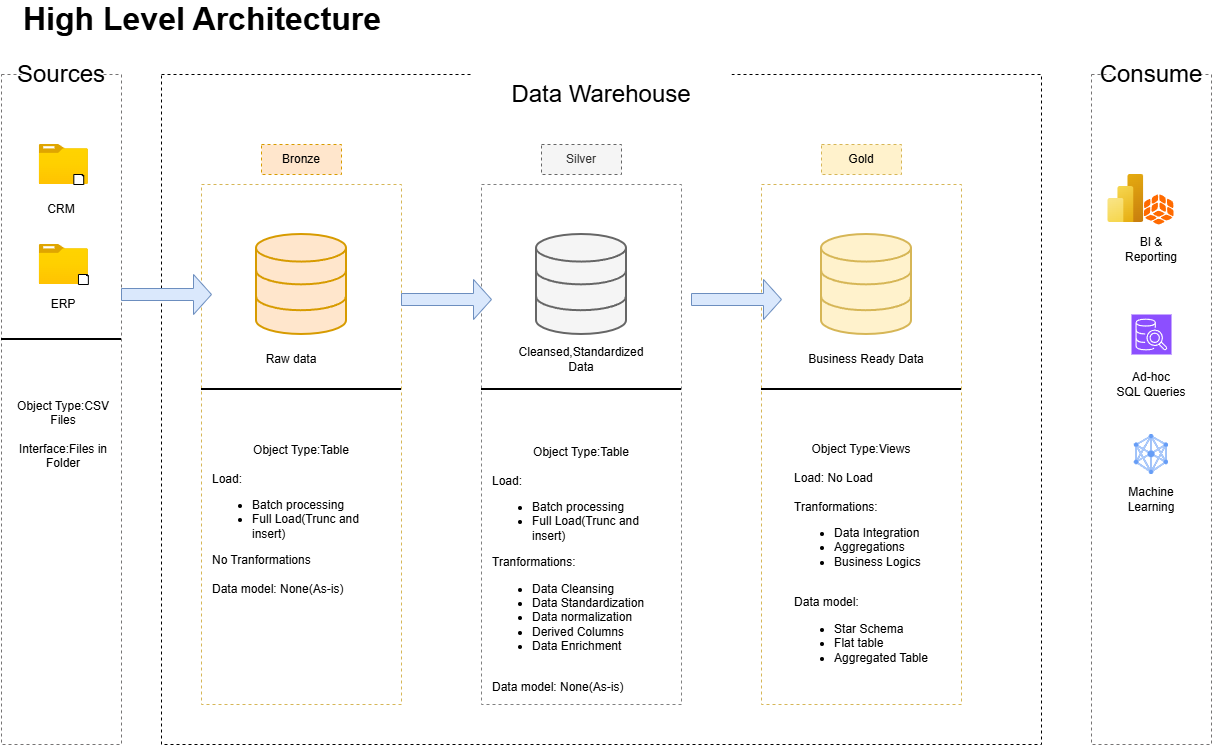

The diagram above was exported from draw.io. Its source (the exported page's mxGraphModel, read from the mxfile embedded in the PNG):
<mxGraphModel dx="823" dy="516" grid="1" gridSize="10" guides="1" tooltips="1" connect="1" arrows="1" fold="1" page="1" pageScale="1" pageWidth="1920" pageHeight="1200" math="0" shadow="0">
  <root>
    <mxCell id="0" />
    <mxCell id="1" parent="0" />
    <mxCell id="CDGjZNs0aAPwQQH5Vp21-1" parent="1" style="rounded=0;whiteSpace=wrap;html=1;fillColor=none;dashed=1;strokeColor=light-dark(#767474, #ededed);align=center;" value="" vertex="1">
      <mxGeometry height="670" width="120" x="40" y="90" as="geometry" />
    </mxCell>
    <mxCell id="CDGjZNs0aAPwQQH5Vp21-2" parent="1" style="rounded=0;whiteSpace=wrap;html=1;fontSize=24;fillColor=default;dashed=1;strokeColor=none;" value="Sources" vertex="1">
      <mxGeometry height="60" width="80" x="60" y="60" as="geometry" />
    </mxCell>
    <mxCell id="CDGjZNs0aAPwQQH5Vp21-3" parent="1" style="rounded=0;whiteSpace=wrap;html=1;strokeColor=default;dashed=1;fillColor=none;" value="" vertex="1">
      <mxGeometry height="670" width="880" x="200" y="90" as="geometry" />
    </mxCell>
    <mxCell id="CDGjZNs0aAPwQQH5Vp21-4" parent="1" style="rounded=0;whiteSpace=wrap;html=1;fontSize=24;fillColor=default;dashed=1;strokeColor=none;" value="Data Warehouse" vertex="1">
      <mxGeometry height="60" width="260" x="510" y="80" as="geometry" />
    </mxCell>
    <mxCell id="CDGjZNs0aAPwQQH5Vp21-5" parent="1" style="rounded=0;whiteSpace=wrap;html=1;fillColor=none;dashed=1;strokeColor=light-dark(#767474, #ededed);" value="" vertex="1">
      <mxGeometry height="670" width="120" x="1130" y="90" as="geometry" />
    </mxCell>
    <mxCell id="CDGjZNs0aAPwQQH5Vp21-6" parent="1" style="rounded=0;whiteSpace=wrap;html=1;fontSize=24;fillColor=default;dashed=1;strokeColor=none;" value="Consume" vertex="1">
      <mxGeometry height="60" width="80" x="1150" y="60" as="geometry" />
    </mxCell>
    <mxCell id="CDGjZNs0aAPwQQH5Vp21-14" parent="1" style="rounded=0;whiteSpace=wrap;html=1;fontSize=12;fillColor=#ffe6cc;dashed=1;strokeColor=#d79b00;" value="Bronze" vertex="1">
      <mxGeometry height="30" width="80" x="300" y="160" as="geometry" />
    </mxCell>
    <mxCell id="CDGjZNs0aAPwQQH5Vp21-15" parent="1" style="rounded=0;whiteSpace=wrap;html=1;fillColor=none;dashed=1;strokeColor=#d6b656;" value="" vertex="1">
      <mxGeometry height="520" width="200" x="240" y="200" as="geometry" />
    </mxCell>
    <mxCell id="CDGjZNs0aAPwQQH5Vp21-16" parent="1" style="rounded=0;whiteSpace=wrap;html=1;fillColor=none;dashed=1;strokeColor=light-dark(#808080,#EDEDED);" value="" vertex="1">
      <mxGeometry height="520" width="200" x="520" y="200" as="geometry" />
    </mxCell>
    <mxCell id="CDGjZNs0aAPwQQH5Vp21-17" parent="1" style="rounded=0;whiteSpace=wrap;html=1;fillColor=none;dashed=1;strokeColor=#d6b656;" value="" vertex="1">
      <mxGeometry height="520" width="200" x="800" y="200" as="geometry" />
    </mxCell>
    <mxCell id="CDGjZNs0aAPwQQH5Vp21-19" parent="1" style="rounded=0;whiteSpace=wrap;html=1;fontSize=12;fillColor=#fff2cc;dashed=1;strokeColor=#d6b656;" value="Gold" vertex="1">
      <mxGeometry height="30" width="80" x="860" y="160" as="geometry" />
    </mxCell>
    <mxCell id="CDGjZNs0aAPwQQH5Vp21-20" parent="1" style="rounded=0;whiteSpace=wrap;html=1;fontSize=12;fillColor=#f5f5f5;dashed=1;strokeColor=#666666;fontColor=#333333;" value="Silver" vertex="1">
      <mxGeometry height="30" width="80" x="580" y="160" as="geometry" />
    </mxCell>
    <mxCell id="CDGjZNs0aAPwQQH5Vp21-21" parent="1" style="image;aspect=fixed;html=1;points=[];align=center;fontSize=12;image=img/lib/azure2/general/Folder_Blank.svg;" value="" vertex="1">
      <mxGeometry height="40" width="49.29" x="77.67" y="160" as="geometry" />
    </mxCell>
    <mxCell id="CDGjZNs0aAPwQQH5Vp21-23" parent="1" style="whiteSpace=wrap;html=1;shape=mxgraph.basic.document" value="" vertex="1">
      <mxGeometry height="10" width="10" x="112.32000000000001" y="190" as="geometry" />
    </mxCell>
    <mxCell id="CDGjZNs0aAPwQQH5Vp21-24" parent="1" style="text;html=1;whiteSpace=wrap;strokeColor=none;fillColor=none;align=left;verticalAlign=middle;rounded=0;fontSize=32;fontStyle=1" value="High Level Architecture" vertex="1">
      <mxGeometry height="30" width="380" x="60" y="20" as="geometry" />
    </mxCell>
    <mxCell id="CDGjZNs0aAPwQQH5Vp21-25" parent="1" style="image;aspect=fixed;html=1;points=[];align=center;fontSize=12;image=img/lib/azure2/general/Folder_Blank.svg;" value="" vertex="1">
      <mxGeometry height="40" width="49.29" x="77.67" y="260" as="geometry" />
    </mxCell>
    <mxCell id="CDGjZNs0aAPwQQH5Vp21-26" parent="1" style="whiteSpace=wrap;html=1;shape=mxgraph.basic.document" value="" vertex="1">
      <mxGeometry height="10" width="10" x="116.96000000000001" y="290" as="geometry" />
    </mxCell>
    <mxCell id="CDGjZNs0aAPwQQH5Vp21-28" parent="1" style="text;html=1;whiteSpace=wrap;strokeColor=none;fillColor=none;align=center;verticalAlign=middle;rounded=0;" value="ERP" vertex="1">
      <mxGeometry height="30" width="60" x="72.31000000000002" y="305" as="geometry" />
    </mxCell>
    <mxCell id="CDGjZNs0aAPwQQH5Vp21-29" parent="1" style="text;html=1;whiteSpace=wrap;strokeColor=none;fillColor=none;align=center;verticalAlign=middle;rounded=0;" value="Object Type:CSV Files&lt;div&gt;&lt;br&gt;&lt;div&gt;Interface:Files in Folder&lt;/div&gt;&lt;/div&gt;" vertex="1">
      <mxGeometry height="80" width="120" x="42.31" y="410" as="geometry" />
    </mxCell>
    <mxCell id="CDGjZNs0aAPwQQH5Vp21-31" parent="1" style="text;html=1;whiteSpace=wrap;strokeColor=none;fillColor=none;align=center;verticalAlign=middle;rounded=0;" value="CRM" vertex="1">
      <mxGeometry height="30" width="60" x="70.00000000000001" y="210" as="geometry" />
    </mxCell>
    <mxCell id="CDGjZNs0aAPwQQH5Vp21-34" parent="1" style="line;strokeWidth=2;html=1;" value="" vertex="1">
      <mxGeometry height="10" width="120" x="40" y="350" as="geometry" />
    </mxCell>
    <mxCell id="CDGjZNs0aAPwQQH5Vp21-35" parent="1" style="html=1;verticalLabelPosition=bottom;align=center;labelBackgroundColor=#ffffff;verticalAlign=top;strokeWidth=2;strokeColor=#d79b00;shadow=0;dashed=0;shape=mxgraph.ios7.icons.data;fillColor=#ffe6cc;" value="" vertex="1">
      <mxGeometry height="100" width="90" x="295" y="250" as="geometry" />
    </mxCell>
    <mxCell id="CDGjZNs0aAPwQQH5Vp21-37" parent="1" style="html=1;verticalLabelPosition=bottom;align=center;labelBackgroundColor=#ffffff;verticalAlign=top;strokeWidth=2;strokeColor=#666666;shadow=0;dashed=0;shape=mxgraph.ios7.icons.data;fillColor=#f5f5f5;fontColor=#333333;" value="" vertex="1">
      <mxGeometry height="100" width="90" x="575" y="250" as="geometry" />
    </mxCell>
    <mxCell id="CDGjZNs0aAPwQQH5Vp21-38" parent="1" style="html=1;verticalLabelPosition=bottom;align=center;labelBackgroundColor=#ffffff;verticalAlign=top;strokeWidth=2;strokeColor=#d6b656;shadow=0;dashed=0;shape=mxgraph.ios7.icons.data;fillColor=#fff2cc;" value="" vertex="1">
      <mxGeometry height="100" width="90" x="860" y="250" as="geometry" />
    </mxCell>
    <mxCell id="CDGjZNs0aAPwQQH5Vp21-40" parent="1" style="shape=singleArrow;whiteSpace=wrap;html=1;fillColor=#dae8fc;strokeColor=#6c8ebf;" value="" vertex="1">
      <mxGeometry height="40" width="90" x="160" y="290" as="geometry" />
    </mxCell>
    <mxCell id="CDGjZNs0aAPwQQH5Vp21-42" parent="1" style="shape=singleArrow;whiteSpace=wrap;html=1;fillColor=#dae8fc;strokeColor=#6c8ebf;" value="" vertex="1">
      <mxGeometry height="40" width="90" x="440" y="295" as="geometry" />
    </mxCell>
    <mxCell id="CDGjZNs0aAPwQQH5Vp21-43" parent="1" style="shape=singleArrow;whiteSpace=wrap;html=1;fillColor=#dae8fc;strokeColor=#6c8ebf;" value="" vertex="1">
      <mxGeometry height="40" width="90" x="730" y="295" as="geometry" />
    </mxCell>
    <mxCell id="CDGjZNs0aAPwQQH5Vp21-44" parent="1" style="text;html=1;whiteSpace=wrap;strokeColor=none;fillColor=none;align=center;verticalAlign=middle;rounded=0;" value="Raw data" vertex="1">
      <mxGeometry height="30" width="60" x="300" y="360" as="geometry" />
    </mxCell>
    <mxCell id="CDGjZNs0aAPwQQH5Vp21-45" parent="1" style="text;html=1;whiteSpace=wrap;strokeColor=none;fillColor=none;align=center;verticalAlign=middle;rounded=0;" value="Cleansed,Standardized Data" vertex="1">
      <mxGeometry height="30" width="140" x="550" y="360" as="geometry" />
    </mxCell>
    <mxCell id="CDGjZNs0aAPwQQH5Vp21-46" parent="1" style="text;html=1;whiteSpace=wrap;strokeColor=none;fillColor=none;align=center;verticalAlign=middle;rounded=0;" value="Business Ready Data" vertex="1">
      <mxGeometry height="30" width="130" x="840" y="360" as="geometry" />
    </mxCell>
    <mxCell id="CDGjZNs0aAPwQQH5Vp21-49" parent="1" style="line;strokeWidth=2;html=1;" value="" vertex="1">
      <mxGeometry height="10" width="200" x="240" y="400" as="geometry" />
    </mxCell>
    <mxCell id="CDGjZNs0aAPwQQH5Vp21-52" parent="1" style="line;strokeWidth=2;html=1;" value="" vertex="1">
      <mxGeometry height="10" width="200" x="520" y="400" as="geometry" />
    </mxCell>
    <mxCell id="CDGjZNs0aAPwQQH5Vp21-53" parent="1" style="line;strokeWidth=2;html=1;" value="" vertex="1">
      <mxGeometry height="10" width="200" x="800" y="400" as="geometry" />
    </mxCell>
    <mxCell id="CDGjZNs0aAPwQQH5Vp21-54" parent="1" style="text;html=1;whiteSpace=wrap;strokeColor=none;fillColor=none;align=center;verticalAlign=middle;rounded=0;" value="Object Type:Table&lt;div&gt;&lt;br&gt;&lt;/div&gt;&lt;div style=&quot;text-align: left;&quot;&gt;Load:&lt;/div&gt;&lt;div style=&quot;&quot;&gt;&lt;ul&gt;&lt;li style=&quot;text-align: left;&quot;&gt;Batch processing&lt;/li&gt;&lt;li style=&quot;text-align: left;&quot;&gt;&lt;span style=&quot;background-color: transparent; color: light-dark(rgb(0, 0, 0), rgb(255, 255, 255));&quot;&gt;Full Load(Trunc and insert)&lt;/span&gt;&lt;/li&gt;&lt;/ul&gt;&lt;div style=&quot;text-align: left;&quot;&gt;No Tranformations&lt;/div&gt;&lt;div style=&quot;text-align: left;&quot;&gt;&lt;br&gt;&lt;/div&gt;&lt;div style=&quot;text-align: left;&quot;&gt;Data model: None(As-is)&lt;/div&gt;&lt;/div&gt;" vertex="1">
      <mxGeometry height="230" width="180" x="250" y="420" as="geometry" />
    </mxCell>
    <mxCell id="CDGjZNs0aAPwQQH5Vp21-57" parent="1" style="text;html=1;whiteSpace=wrap;strokeColor=none;fillColor=none;align=center;verticalAlign=middle;rounded=0;" value="Object Type:Table&lt;div&gt;&lt;br&gt;&lt;/div&gt;&lt;div style=&quot;text-align: left;&quot;&gt;Load:&lt;/div&gt;&lt;div style=&quot;&quot;&gt;&lt;ul&gt;&lt;li style=&quot;text-align: left;&quot;&gt;Batch processing&lt;/li&gt;&lt;li style=&quot;text-align: left;&quot;&gt;&lt;span style=&quot;background-color: transparent; color: light-dark(rgb(0, 0, 0), rgb(255, 255, 255));&quot;&gt;Full Load(Trunc and insert)&lt;/span&gt;&lt;/li&gt;&lt;/ul&gt;&lt;div style=&quot;text-align: left;&quot;&gt;Tranformations:&lt;/div&gt;&lt;div style=&quot;text-align: left;&quot;&gt;&lt;ul&gt;&lt;li&gt;Data Cleansing&lt;/li&gt;&lt;li&gt;Data Standardization&lt;/li&gt;&lt;li&gt;Data normalization&lt;/li&gt;&lt;li&gt;Derived Columns&lt;/li&gt;&lt;li&gt;Data Enrichment&lt;/li&gt;&lt;/ul&gt;&lt;/div&gt;&lt;div style=&quot;text-align: left;&quot;&gt;&lt;br&gt;&lt;/div&gt;&lt;div style=&quot;text-align: left;&quot;&gt;Data model: None(As-is)&lt;/div&gt;&lt;/div&gt;" vertex="1">
      <mxGeometry height="270" width="180" x="530" y="450" as="geometry" />
    </mxCell>
    <mxCell id="CDGjZNs0aAPwQQH5Vp21-58" parent="1" style="text;html=1;whiteSpace=wrap;strokeColor=none;fillColor=none;align=center;verticalAlign=middle;rounded=0;" value="Object Type:Views&lt;div&gt;&lt;br&gt;&lt;/div&gt;&lt;div style=&quot;text-align: left;&quot;&gt;Load: No Load&lt;/div&gt;&lt;div style=&quot;text-align: left;&quot;&gt;&lt;br&gt;&lt;/div&gt;&lt;div style=&quot;&quot;&gt;&lt;div style=&quot;text-align: left;&quot;&gt;Tranformations:&lt;/div&gt;&lt;div style=&quot;text-align: left;&quot;&gt;&lt;ul&gt;&lt;li&gt;Data Integration&lt;/li&gt;&lt;li&gt;Aggregations&lt;/li&gt;&lt;li&gt;Business Logics&lt;/li&gt;&lt;/ul&gt;&lt;/div&gt;&lt;div style=&quot;text-align: left;&quot;&gt;&lt;br&gt;&lt;/div&gt;&lt;div style=&quot;text-align: left;&quot;&gt;Data model:&amp;nbsp;&lt;/div&gt;&lt;div style=&quot;text-align: left;&quot;&gt;&lt;ul&gt;&lt;li&gt;Star Schema&lt;/li&gt;&lt;li&gt;Flat table&lt;/li&gt;&lt;li&gt;Aggregated Table&lt;/li&gt;&lt;/ul&gt;&lt;/div&gt;&lt;/div&gt;" vertex="1">
      <mxGeometry height="270" width="180" x="810" y="440" as="geometry" />
    </mxCell>
    <mxCell id="CDGjZNs0aAPwQQH5Vp21-59" parent="1" style="image;aspect=fixed;html=1;points=[];align=center;fontSize=12;image=img/lib/azure2/analytics/Power_BI_Embedded.svg;" value="" vertex="1">
      <mxGeometry height="48" width="36" x="1146.3" y="190" as="geometry" />
    </mxCell>
    <mxCell id="CDGjZNs0aAPwQQH5Vp21-60" parent="1" style="points=[];aspect=fixed;html=1;align=center;shadow=0;dashed=0;fillColor=#FF6A00;strokeColor=none;shape=mxgraph.alibaba_cloud.quickbi;" value="" vertex="1">
      <mxGeometry height="30" width="29.81" x="1182.3" y="210" as="geometry" />
    </mxCell>
    <mxCell id="CDGjZNs0aAPwQQH5Vp21-61" parent="1" style="sketch=0;points=[[0,0,0],[0.25,0,0],[0.5,0,0],[0.75,0,0],[1,0,0],[0,1,0],[0.25,1,0],[0.5,1,0],[0.75,1,0],[1,1,0],[0,0.25,0],[0,0.5,0],[0,0.75,0],[1,0.25,0],[1,0.5,0],[1,0.75,0]];outlineConnect=0;fontColor=#232F3E;fillColor=#8C4FFF;strokeColor=#ffffff;dashed=0;verticalLabelPosition=bottom;verticalAlign=top;align=center;html=1;fontSize=12;fontStyle=0;aspect=fixed;shape=mxgraph.aws4.resourceIcon;resIcon=mxgraph.aws4.sql_workbench;" value="" vertex="1">
      <mxGeometry height="40" width="40" x="1170" y="330" as="geometry" />
    </mxCell>
    <mxCell id="CDGjZNs0aAPwQQH5Vp21-63" parent="1" style="editableCssRules=.*;html=1;shape=image;verticalLabelPosition=bottom;labelBackgroundColor=#ffffff;verticalAlign=top;aspect=fixed;imageAspect=0;image=data:image/svg+xml,(base64 omitted: 2764 chars);" value="" vertex="1">
      <mxGeometry height="40" width="34" x="1173" y="450" as="geometry" />
    </mxCell>
    <mxCell id="CDGjZNs0aAPwQQH5Vp21-64" parent="1" style="text;html=1;whiteSpace=wrap;strokeColor=none;fillColor=none;align=center;verticalAlign=middle;rounded=0;" value="BI &amp;amp; Reporting" vertex="1">
      <mxGeometry height="30" width="60" x="1160" y="250" as="geometry" />
    </mxCell>
    <mxCell id="CDGjZNs0aAPwQQH5Vp21-65" parent="1" style="text;html=1;whiteSpace=wrap;strokeColor=none;fillColor=none;align=center;verticalAlign=middle;rounded=0;" value="Ad-hoc&lt;div&gt;SQL Queries&lt;/div&gt;" vertex="1">
      <mxGeometry height="40" width="100" x="1140" y="380" as="geometry" />
    </mxCell>
    <mxCell id="CDGjZNs0aAPwQQH5Vp21-66" parent="1" style="text;html=1;whiteSpace=wrap;strokeColor=none;fillColor=none;align=center;verticalAlign=middle;rounded=0;" value="Machine&lt;div&gt;Learning&lt;/div&gt;" vertex="1">
      <mxGeometry height="30" width="60" x="1160" y="500" as="geometry" />
    </mxCell>
  </root>
</mxGraphModel>